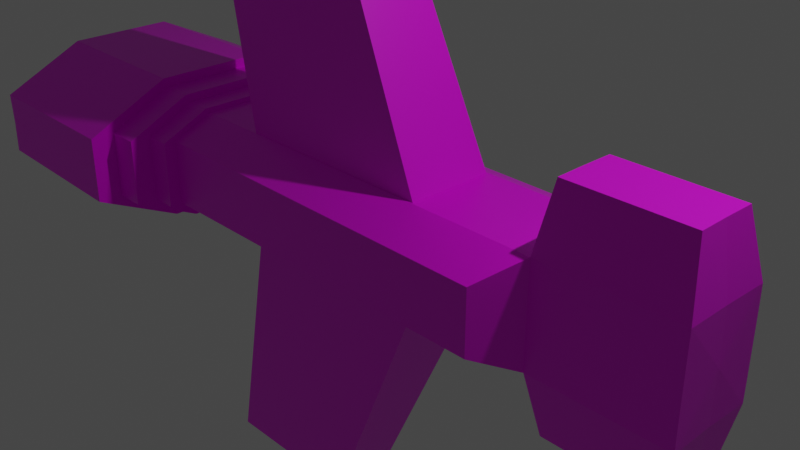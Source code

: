 # Source: milspec_oxana.blend  (saved by Blender 2.80.75; exported with 4.5.12 LTS)
import bpy
from mathutils import Matrix  # noqa: F401  (used for matrix-valued properties, if any)

bpy.ops.wm.read_factory_settings(use_empty=True)
scene = bpy.context.scene
scene.name = 'Scene'

# ---- collections
col_collection = bpy.data.collections.new('Collection'); scene.collection.children.link(col_collection)

# ---- images (referenced by path relative to the original .blend; pixels are not part of the script)
import os
ASSET_DIR = os.environ.get("B2B_ASSET_DIR", "")  # directory of the original .blend (textures are referenced by path, not embedded)
HERE = os.path.dirname(os.path.abspath(__file__))  # packed textures are extracted next to this script under _unpacked/

def load_image(name, relpath, width, height, colorspace="sRGB"):
    """Load a texture the original file referenced (path relative to the .blend, or extracted next to this script)."""
    p = next((c for c in (os.path.join(HERE, relpath), os.path.join(ASSET_DIR, relpath)) if relpath and os.path.exists(c)), "")
    if p:
        img = bpy.data.images.load(p, check_existing=True)
        img.name = name
    else:  # same state as the original file: an image datablock whose file is absent (Cycles renders it pink)
        img = bpy.data.images.new(name, width, height)
        img.source = "FILE"
        img.filepath = "//" + (relpath or name)
    img.colorspace_settings.name = colorspace
    return img
img_untitled_001 = load_image('Untitled.001', 'milspec_oxana_paint.png', 1024, 1024, 'sRGB')
img_untitled_002 = load_image('Untitled.002', 'milspec_oxana_lights.png', 1024, 1024, 'sRGB')
img_untitled = load_image('Untitled', 'milspec_oxana_base.png', 1024, 1024, 'sRGB')

# ---- materials (node trees are filled in below, after node groups)
mat_material = bpy.data.materials.new('Material')
mat_material.alpha_threshold = 0.0
mat_material.use_transparent_shadow = False
mat_material.line_color = (0.0, 0.0, 0.0, 1.0)

# ---- material node trees
mat_material.use_nodes = True; mat_material.node_tree.nodes.clear()
_N = mat_material.node_tree.nodes; _L = mat_material.node_tree.links
n0 = _N.new('ShaderNodeTexImage'); n0.name = 'Image Texture.001'; n0.location = (-362, 114)
n0.image = img_untitled_001
n1 = _N.new('ShaderNodeTexImage'); n1.name = 'Image Texture.002'; n1.location = (-353, -167)
n1.image = img_untitled_002
n2 = _N.new('ShaderNodeOutputMaterial'); n2.name = 'Material Output'; n2.location = (696, 108)
n3 = _N.new('ShaderNodeMixShader'); n3.name = 'Mix Shader'; n3.location = (375, 180)
n4 = _N.new('ShaderNodeTexImage'); n4.name = 'Image Texture'; n4.location = (-357, 393)
n4.image = img_untitled
n5 = _N.new('ShaderNodeBsdfPrincipled'); n5.name = 'Principled BSDF'; n5.location = (-41, 296)
n5.hide = True
n5.distribution = 'GGX'
n5.subsurface_method = 'BURLEY'
n5.inputs[2].default_value = 0.4
n5.inputs[3].default_value = 1.45
n5.inputs[27].default_value = (0.0, 0.0, 0.0, 1.0)
n5.inputs[28].default_value = 1.0
n6 = _N.new('ShaderNodeBsdfPrincipled'); n6.name = 'Principled BSDF.001'; n6.location = (-49, 49)
n6.hide = True
n6.distribution = 'GGX'
n6.subsurface_method = 'BURLEY'
n6.inputs[2].default_value = 0.4
n6.inputs[3].default_value = 1.45
n6.inputs[27].default_value = (0.0, 0.0, 0.0, 1.0)
n6.inputs[28].default_value = 1.0
n7 = _N.new('ShaderNodeBsdfPrincipled'); n7.name = 'Principled BSDF.002'; n7.location = (-51, -231)
n7.hide = True
n7.distribution = 'GGX'
n7.subsurface_method = 'BURLEY'
n7.inputs[2].default_value = 0.4
n7.inputs[3].default_value = 1.45
n7.inputs[27].default_value = (0.0, 0.0, 0.0, 1.0)
n7.inputs[28].default_value = 1.0
n8 = _N.new('ShaderNodeMixShader'); n8.name = 'Mix Shader.001'; n8.location = (372, -49)
_L.new(n4.outputs[0], n5.inputs[0])
_L.new(n5.outputs[0], n3.inputs[1])
_L.new(n0.outputs[0], n6.inputs[0])
_L.new(n6.outputs[0], n3.inputs[2])
_L.new(n0.outputs[1], n3.inputs[0])
_L.new(n3.outputs[0], n8.inputs[1])
_L.new(n1.outputs[0], n7.inputs[0])
_L.new(n7.outputs[0], n8.inputs[2])
_L.new(n1.outputs[1], n8.inputs[0])
_L.new(n8.outputs[0], n2.inputs[0])
n2.is_active_output = True

# ---- world
world_world = bpy.data.worlds.new('World'); scene.world = world_world
world_world.use_nodes = True; world_world.node_tree.nodes.clear()
_N = world_world.node_tree.nodes; _L = world_world.node_tree.links
n0 = _N.new('ShaderNodeOutputWorld'); n0.name = 'World Output'; n0.location = (300, 300)
n1 = _N.new('ShaderNodeBackground'); n1.name = 'Background'; n1.location = (10, 300)
n1.inputs[0].default_value = (0.05088, 0.05088, 0.05088, 1.0)
_L.new(n1.outputs[0], n0.inputs[0])
n0.is_active_output = True
world_world.color = (0.05088, 0.05088, 0.05088)
world_world.use_sun_shadow = False
world_world.sun_shadow_jitter_overblur = 0.0

# ---- cameras
cam_camera = bpy.data.cameras.new('Camera')
cam_camera.clip_end = 100.0
cam_camera.ortho_scale = 7.314

# ---- lights
light_light = bpy.data.lights.new('Light', 'POINT')
light_light.transmission_factor = 0.0
light_light.energy = 1000.0
light_light.shadow_soft_size = 0.1
light_light.shadow_maximum_resolution = 0.006
light_light.use_absolute_resolution = True

# ---- meshes
me_cube = bpy.data.meshes.new('Cube')
me_cube.from_pydata([(-4.77, 2.443, 0.5668), (-4.77, 2.443, 0.0), (-4.23, 2.028, 0.0), (-4.23, 2.028, 0.567), (-7.782, 2.403, 0.5442), (-7.77, 2.397, 0.0), (-7.452, 2.004, 0.0), (-4.77, 0.0, 1.274), (-7.782, 0.0, 1.251), (-4.77, 0.9838, 1.274), (-7.782, 0.9432, 1.251), (-4.77, 2.028, 0.567), (-4.77, 2.028, 0.0), (-4.23, 1.676, 0.5534), (-4.23, 1.676, 0.0), (-4.77, 0.9202, 1.104), (-4.77, 0.0, 1.104), (-3.787, 1.671, 0.5699), (-3.787, 1.671, 0.0), (-4.23, 0.9202, 1.104), (-4.23, 0.0, 1.104), (-4.23, 0.8359, 0.9604), (-4.23, 0.0, 0.9604), (2.799, 1.469, 0.5376), (2.799, 1.469, 0.0), (-3.783, 0.8359, 0.9604), (-3.783, 0.0, 0.9604), (-7.771, 2.2, 0.0), (-6.661, 2.004, 0.0), (-6.661, 0.0, 0.0), (-7.781, 2.204, 0.5454), (-7.781, 0.0, 1.147), (-7.781, 0.9066, 1.147), (-7.458, 2.007, 0.5372), (-7.458, 0.0, 1.055), (-7.458, 0.8015, 1.055), (-6.668, 0.0, 0.5408), (-6.668, 2.007, 0.5408), (-6.668, 0.0, 1.059), (-6.668, 0.8015, 1.059), (-3.787, 1.465, 0.554), (-3.787, 1.465, 0.0), (-3.783, 0.7696, 0.8765), (-3.783, 0.0, 0.8765), (2.799, 0.7696, 0.8765), (2.776, 0.0, 0.8672), (3.216, 0.7727, 0.0), (3.216, 0.7727, 0.5116), (1.876, 0.7696, 0.8765), (1.854, 0.0, 0.8672), (1.876, 0.7696, 0.8765), (1.876, 0.0, 0.8765), (5.399, 0.5073, 1.952), (-8.117, 1.857, 0.3449), (-6.625, 1.857, 0.3449), (-8.117, 1.77, 0.1349), (-6.625, 1.77, 0.1349), (-8.117, 1.56, 0.04785), (-6.625, 1.56, 0.04785), (-8.117, 1.35, 0.1349), (-6.625, 1.35, 0.1349), (-8.117, 1.263, 0.3449), (-6.625, 1.263, 0.3449), (-8.117, 1.35, 0.5549), (-6.625, 1.35, 0.5549), (-8.117, 1.56, 0.6419), (-6.625, 1.56, 0.6419), (-8.117, 1.77, 0.5549), (-6.625, 1.77, 0.5549), (-8.117, 1.791, 0.3449), (-8.117, 1.723, 0.1813), (-8.117, 1.56, 0.1136), (-8.117, 1.396, 0.1813), (-8.117, 1.329, 0.3449), (-8.117, 1.396, 0.5085), (-8.117, 1.56, 0.5762), (-8.117, 1.723, 0.5085), (-8.058, 1.746, 0.3449), (-8.058, 1.691, 0.2136), (-8.058, 1.56, 0.1592), (-8.058, 1.429, 0.2136), (-8.058, 1.374, 0.3449), (-8.058, 1.429, 0.4762), (-8.058, 1.56, 0.5306), (-8.058, 1.691, 0.4762), (-7.955, 1.685, 0.3449), (-7.955, 1.649, 0.2563), (-7.955, 1.56, 0.2196), (-7.955, 1.471, 0.2563), (-7.955, 1.435, 0.3449), (-7.955, 1.471, 0.4335), (-7.955, 1.56, 0.4702), (-7.955, 1.649, 0.4335), (-8.099, 1.239, 0.3255), (-6.607, 1.239, 0.3255), (-8.099, 1.152, 0.1155), (-6.607, 1.152, 0.1155), (-8.099, 0.942, 0.02845), (-6.607, 0.942, 0.02845), (-8.099, 0.732, 0.1155), (-6.607, 0.732, 0.1155), (-8.099, 0.645, 0.3255), (-6.607, 0.645, 0.3255), (-8.099, 0.732, 0.5355), (-6.607, 0.732, 0.5355), (-8.099, 0.942, 0.6225), (-6.607, 0.942, 0.6225), (-8.099, 1.152, 0.5355), (-6.607, 1.152, 0.5355), (-8.099, 1.173, 0.3255), (-8.099, 1.106, 0.1619), (-8.099, 0.942, 0.09419), (-8.099, 0.7785, 0.1619), (-8.099, 0.7107, 0.3255), (-8.099, 0.7785, 0.4891), (-8.099, 0.942, 0.5568), (-8.099, 1.106, 0.4891), (-8.04, 1.128, 0.3255), (-8.04, 1.073, 0.1942), (-8.04, 0.942, 0.1398), (-8.04, 0.8107, 0.1942), (-8.04, 0.7563, 0.3255), (-8.04, 0.8107, 0.4568), (-8.04, 0.942, 0.5112), (-8.04, 1.073, 0.4568), (-7.938, 1.067, 0.3255), (-7.938, 1.031, 0.2369), (-7.938, 0.942, 0.2002), (-7.938, 0.8534, 0.2369), (-7.938, 0.8167, 0.3255), (-7.938, 0.8534, 0.4141), (-7.938, 0.942, 0.4508), (-7.938, 1.031, 0.4141), (-8.097, 0.6184, 0.3291), (-6.605, 0.6184, 0.3291), (-8.097, 0.5314, 0.1191), (-6.605, 0.5314, 0.1191), (-8.097, 0.3214, 0.03207), (-6.605, 0.3214, 0.03207), (-8.097, 0.1114, 0.1191), (-6.605, 0.1114, 0.1191), (-8.097, 0.02435, 0.3291), (-6.605, 0.02435, 0.3291), (-8.097, 0.1114, 0.5392), (-6.605, 0.1114, 0.5392), (-8.097, 0.3214, 0.6262), (-6.605, 0.3214, 0.6262), (-8.097, 0.5314, 0.5392), (-6.605, 0.5314, 0.5392), (-8.097, 0.5527, 0.3291), (-8.097, 0.485, 0.1656), (-8.097, 0.3214, 0.09781), (-8.097, 0.1578, 0.1656), (-8.097, 0.09009, 0.3291), (-8.097, 0.1578, 0.4927), (-8.097, 0.3214, 0.5604), (-8.097, 0.485, 0.4927), (-8.038, 0.5071, 0.3291), (-8.038, 0.4527, 0.1978), (-8.038, 0.3214, 0.1434), (-8.038, 0.1901, 0.1978), (-8.038, 0.1357, 0.3291), (-8.038, 0.1901, 0.4604), (-8.038, 0.3214, 0.5148), (-8.038, 0.4527, 0.4604), (-7.935, 0.4467, 0.3291), (-7.935, 0.41, 0.2405), (-7.935, 0.3214, 0.2038), (-7.935, 0.2328, 0.2405), (-7.935, 0.1961, 0.3291), (-7.935, 0.2328, 0.4177), (-7.935, 0.3214, 0.4544), (-7.935, 0.41, 0.4177), (-8.102, 0.9506, 0.8131), (-6.61, 0.9506, 0.8131), (-8.102, 0.8636, 0.6031), (-6.61, 0.8636, 0.6031), (-8.102, 0.6536, 0.5161), (-6.61, 0.6536, 0.5161), (-8.102, 0.4435, 0.6031), (-6.61, 0.4435, 0.6031), (-8.102, 0.3565, 0.8131), (-6.61, 0.3565, 0.8131), (-8.102, 0.4435, 1.023), (-6.61, 0.4435, 1.023), (-8.102, 0.6536, 1.11), (-6.61, 0.6536, 1.11), (-8.102, 0.8636, 1.023), (-6.61, 0.8636, 1.023), (-8.102, 0.8849, 0.8131), (-8.102, 0.8171, 0.6496), (-8.102, 0.6536, 0.5818), (-8.102, 0.49, 0.6496), (-8.102, 0.4223, 0.8131), (-8.102, 0.49, 0.9767), (-8.102, 0.6536, 1.044), (-8.102, 0.8171, 0.9767), (-8.043, 0.8393, 0.8131), (-8.043, 0.7849, 0.6818), (-8.043, 0.6536, 0.6274), (-8.043, 0.5223, 0.6818), (-8.043, 0.4679, 0.8131), (-8.043, 0.5223, 0.9444), (-8.043, 0.6536, 0.9988), (-8.043, 0.7849, 0.9444), (-7.94, 0.7789, 0.8131), (-7.94, 0.7422, 0.7245), (-7.94, 0.6536, 0.6878), (-7.94, 0.565, 0.7245), (-7.94, 0.5283, 0.8131), (-7.94, 0.565, 0.9017), (-7.94, 0.6536, 0.9384), (-7.94, 0.7422, 0.9017), (-8.084, 0.2919, 0.8298), (-6.592, 0.2919, 0.8298), (-8.084, 0.2048, 0.6198), (-6.592, 0.2048, 0.6198), (-8.084, 0.0, 0.5328), (-6.592, 0.0, 0.5328), (-8.084, 0.0, 0.8298), (-8.084, 0.0, 1.127), (-6.592, 0.0, 1.127), (-8.084, 0.2048, 1.04), (-6.592, 0.2048, 1.04), (-8.084, 0.2261, 0.8298), (-8.084, 0.1584, 0.6663), (-8.084, 0.0, 0.5985), (-8.084, 0.0, 0.8298), (-8.084, 0.0, 1.061), (-8.084, 0.1584, 0.9934), (-8.025, 0.1805, 0.8298), (-8.025, 0.1261, 0.6985), (-8.025, 0.0, 0.6442), (-8.025, 0.0, 1.016), (-8.025, 0.1261, 0.9612), (-7.922, 0.1201, 0.8298), (-7.922, 0.08342, 0.7412), (-7.922, 0.0, 0.7045), (-7.922, 0.0, 0.7412), (-7.922, 0.0, 0.8298), (-7.922, 0.0, 0.9185), (-7.922, 0.0, 0.9552), (-7.922, 0.08342, 0.9185), (3.216, 0.7676, 0.8656), (3.201, 0.0, 0.8598), (3.366, 0.5163, 1.944), (3.355, 0.0, 1.94), (5.57, 0.7607, 0.5221), (5.57, 0.7556, 0.876), (5.556, 0.0, 0.8703), (5.57, 0.7607, 0.0), (5.57, 0.4487, 0.5236), (5.57, 0.0, 0.0), (5.562, 0.0, 0.525), (5.388, 0.0, 1.947), (-0.9731, 0.5424, 5.474), (1.113, 0.7511, 0.787), (-0.9731, 0.0, 5.474), (1.113, 0.0, 0.787), (-3.672, 0.5424, 5.474), (-2.501, 0.7511, 0.787), (-3.672, 0.0, 5.474), (-2.501, 0.0, 0.787), (-3.224, 0.6221, 3.683), (-3.235, 0.0, 3.672), (-3.393, 0.0, 4.358), (-3.395, 0.5917, 4.366), (-3.044, 0.6543, 2.961), (-3.053, 0.0, 2.937), (-2.853, 0.6883, 2.197), (-2.868, 0.0, 2.193), (-3.377, 0.5261, 4.302), (-3.24, 0.5506, 3.752), (-3.25, 0.0, 3.732), (-3.376, 0.0, 4.295), (-2.882, 0.0, 2.25), (-3.037, 0.0, 2.899), (-3.029, 0.6018, 2.902), (-2.87, 0.6302, 2.264), (-0.96, 0.0, 2.251), (-1.115, 0.0, 2.9), (-1.457, 0.5227, 4.303), (-1.32, 0.5472, 3.753), (-1.329, 0.0, 3.733), (-1.455, 0.0, 4.296), (-1.107, 0.5889, 2.903), (-0.9481, 0.6173, 2.265)], [(45, 49), (49, 51), (50, 48), (219, 227)], [(8, 10, 32, 31), (9, 7, 16, 15), (4, 5, 27, 30), (9, 10, 8, 7), (1, 0, 11, 12), (5, 4, 0, 1), (0, 4, 10, 9), (15, 16, 20, 19), (11, 15, 19, 3), (0, 9, 15, 11), (19, 20, 22, 21), (3, 19, 21, 13), (12, 11, 3, 2), (13, 21, 25, 17), (14, 13, 17, 18), (2, 3, 13, 14), (17, 25, 42, 40), (18, 17, 40, 41), (21, 22, 26, 25), (31, 32, 35, 34), (32, 30, 33, 35), (10, 4, 30, 32), (35, 33, 37, 39), (33, 6, 28, 37), (30, 27, 6, 33), (37, 36, 38, 39), (29, 36, 37, 28), (34, 35, 39, 38), (42, 43, 45, 44), (40, 42, 44, 23), (25, 26, 43, 42), (41, 40, 23, 24), (24, 23, 47, 46), (23, 44, 243, 47), (53, 54, 56, 55), (55, 56, 58, 57), (57, 58, 60, 59), (59, 60, 62, 61), (61, 62, 64, 63), (63, 64, 66, 65), (65, 66, 68, 67), (67, 68, 54, 53), (63, 65, 75, 74), (72, 73, 81, 80), (59, 61, 73, 72), (65, 67, 76, 75), (55, 57, 71, 70), (61, 63, 74, 73), (67, 53, 69, 76), (53, 55, 70, 69), (57, 59, 72, 71), (81, 82, 90, 89), (70, 71, 79, 78), (75, 76, 84, 83), (73, 74, 82, 81), (71, 72, 80, 79), (69, 70, 78, 77), (76, 69, 77, 84), (74, 75, 83, 82), (85, 86, 87, 88, 89, 90, 91, 92), (79, 80, 88, 87), (77, 78, 86, 85), (84, 77, 85, 92), (82, 83, 91, 90), (80, 81, 89, 88), (78, 79, 87, 86), (83, 84, 92, 91), (93, 94, 96, 95), (95, 96, 98, 97), (97, 98, 100, 99), (99, 100, 102, 101), (101, 102, 104, 103), (103, 104, 106, 105), (105, 106, 108, 107), (107, 108, 94, 93), (103, 105, 115, 114), (112, 113, 121, 120), (99, 101, 113, 112), (105, 107, 116, 115), (95, 97, 111, 110), (101, 103, 114, 113), (107, 93, 109, 116), (93, 95, 110, 109), (97, 99, 112, 111), (121, 122, 130, 129), (110, 111, 119, 118), (115, 116, 124, 123), (113, 114, 122, 121), (111, 112, 120, 119), (109, 110, 118, 117), (116, 109, 117, 124), (114, 115, 123, 122), (125, 126, 127, 128, 129, 130, 131, 132), (119, 120, 128, 127), (117, 118, 126, 125), (124, 117, 125, 132), (122, 123, 131, 130), (120, 121, 129, 128), (118, 119, 127, 126), (123, 124, 132, 131), (133, 134, 136, 135), (135, 136, 138, 137), (137, 138, 140, 139), (139, 140, 142, 141), (141, 142, 144, 143), (143, 144, 146, 145), (145, 146, 148, 147), (147, 148, 134, 133), (143, 145, 155, 154), (152, 153, 161, 160), (139, 141, 153, 152), (145, 147, 156, 155), (135, 137, 151, 150), (141, 143, 154, 153), (147, 133, 149, 156), (133, 135, 150, 149), (137, 139, 152, 151), (161, 162, 170, 169), (150, 151, 159, 158), (155, 156, 164, 163), (153, 154, 162, 161), (151, 152, 160, 159), (149, 150, 158, 157), (156, 149, 157, 164), (154, 155, 163, 162), (165, 166, 167, 168, 169, 170, 171, 172), (159, 160, 168, 167), (157, 158, 166, 165), (164, 157, 165, 172), (162, 163, 171, 170), (160, 161, 169, 168), (158, 159, 167, 166), (163, 164, 172, 171), (173, 174, 176, 175), (175, 176, 178, 177), (177, 178, 180, 179), (179, 180, 182, 181), (181, 182, 184, 183), (183, 184, 186, 185), (185, 186, 188, 187), (187, 188, 174, 173), (183, 185, 195, 194), (192, 193, 201, 200), (179, 181, 193, 192), (185, 187, 196, 195), (175, 177, 191, 190), (181, 183, 194, 193), (187, 173, 189, 196), (173, 175, 190, 189), (177, 179, 192, 191), (201, 202, 210, 209), (190, 191, 199, 198), (195, 196, 204, 203), (193, 194, 202, 201), (191, 192, 200, 199), (189, 190, 198, 197), (196, 189, 197, 204), (194, 195, 203, 202), (205, 206, 207, 208, 209, 210, 211, 212), (199, 200, 208, 207), (197, 198, 206, 205), (204, 197, 205, 212), (202, 203, 211, 210), (200, 201, 209, 208), (198, 199, 207, 206), (203, 204, 212, 211), (213, 214, 216, 215), (215, 216, 218, 217), (220, 221, 223, 222), (222, 223, 214, 213), (220, 222, 229, 228), (215, 217, 226, 225), (222, 213, 224, 229), (213, 215, 225, 224), (225, 226, 232, 231), (228, 229, 234, 233), (224, 225, 231, 230), (229, 224, 230, 234), (235, 236, 237, 238, 239, 240, 241, 242), (230, 231, 236, 235), (234, 230, 235, 242), (231, 232, 237, 236), (233, 234, 242, 241), (245, 246, 254, 52), (46, 47, 247, 250), (44, 45, 244, 243), (47, 243, 248, 247), (243, 244, 246, 245), (252, 251, 253), (250, 247, 251, 252), (253, 251, 248, 249), (251, 247, 248), (248, 243, 245, 52), (249, 248, 52, 254), (255, 259, 261, 257), (256, 255, 257, 258), (260, 269, 267, 263, 266, 259, 255, 256), (262, 270, 269, 260), (263, 264, 273, 272), (266, 265, 261, 259), (267, 268, 264, 263), (269, 270, 275, 278), (277, 278, 286, 285), (266, 263, 272, 271), (265, 266, 271, 274), (271, 272, 282, 281), (267, 269, 278, 277), (268, 267, 277, 276), (282, 283, 284, 281), (286, 279, 280, 285), (274, 271, 281, 284), (272, 273, 283, 282), (278, 275, 279, 286), (276, 277, 285, 280)])
_uv = me_cube.uv_layers.new(name='UVMap')
_uv.uv.foreach_set('vector', [0.1991, 0.008125, 0.1943, 0.09212, 0.185, 0.08898, 0.1901, 0.007585, 0.5297, 0.8383, 0.4915, 0.9171, 0.4779, 0.9105, 0.5136, 0.8368, 0.1375, 0.2396, 0.095, 0.256, 0.08882, 0.2419, 0.1354, 0.2207, 0.4623, 0.1111, 0.1943, 0.09212, 0.1991, 0.008125, 0.4673, 0.02348, 0.4843, 0.672, 0.5297, 0.694, 0.5136, 0.7273, 0.4682, 0.7053, 0.095, 0.256, 0.1375, 0.2396, 0.225, 0.4759, 0.1804, 0.4921, 0.4105, 0.3475, 0.1375, 0.2396, 0.1943, 0.09212, 0.4673, 0.2, 0.9308, 0.4368, 0.9308, 0.3549, 0.9788, 0.3549, 0.9788, 0.4368, 0.2149, 0.8676, 0.3244, 0.8676, 0.3244, 0.9156, 0.2149, 0.9156, 0.5297, 0.694, 0.5297, 0.8383, 0.5136, 0.8368, 0.5136, 0.7273, 0.7471, 0.8035, 0.7114, 0.8772, 0.6999, 0.8716, 0.7324, 0.8047, 0.7471, 0.694, 0.7471, 0.8035, 0.7324, 0.8047, 0.7324, 0.7217, 0.9308, 0.5378, 0.9308, 0.4873, 0.9788, 0.4873, 0.9788, 0.5378, 0.7752, 0.5093, 0.7752, 0.5924, 0.7355, 0.5924, 0.7357, 0.5103, 0.7749, 0.5933, 0.7749, 0.6425, 0.7355, 0.644, 0.7355, 0.5933, 0.7017, 0.672, 0.7471, 0.694, 0.7324, 0.7217, 0.6881, 0.7002, 0.7811, 0.07481, 0.8555, 0.04016, 0.8614, 0.04764, 0.7995, 0.07624, 0.7811, 0.1255, 0.7811, 0.07481, 0.7995, 0.07624, 0.7994, 0.1255, 0.8555, 0.0004579, 0.9299, 0.00055, 0.9298, 0.04026, 0.8555, 0.04016, 0.1901, 0.007585, 0.185, 0.08898, 0.1571, 0.07621, 0.1611, 0.005598, 0.185, 0.08898, 0.1354, 0.2207, 0.1141, 0.188, 0.1571, 0.07621, 0.1943, 0.09212, 0.1375, 0.2396, 0.1354, 0.2207, 0.185, 0.08898, 0.1571, 0.07621, 0.1141, 0.188, 0.06794, 0.1462, 0.09131, 0.06566, 0.1141, 0.188, 0.07246, 0.2164, 0.03166, 0.1626, 0.06794, 0.1462, 0.1354, 0.2207, 0.08882, 0.2419, 0.07246, 0.2164, 0.1141, 0.188, 0.06794, 0.1462, 0.04068, 0.005147, 0.08957, 0.0004579, 0.09131, 0.06566, 0.0004579, 0.01357, 0.04068, 0.005147, 0.06794, 0.1462, 0.03166, 0.1626, 0.1611, 0.005598, 0.1571, 0.07621, 0.09131, 0.06566, 0.08957, 0.0004579, 0.8614, 0.04764, 0.9298, 0.04772, 0.9291, 0.6312, 0.8606, 0.6332, 0.7932, 0.04725, 0.8614, 0.04764, 0.8606, 0.6332, 0.7915, 0.6331, 0.8555, 0.04016, 0.9298, 0.04026, 0.9298, 0.04772, 0.8614, 0.04764, 0.5863, 0.9503, 0.5863, 0.9995, 0.0004579, 0.9981, 0.0004579, 0.9503, 0.214, 0.8424, 0.1661, 0.8424, 0.1684, 0.7701, 0.214, 0.7701, 0.1634, 0.8171, 0.1359, 0.8073, 0.1369, 0.7701, 0.1684, 0.7701, 0.2366, 0.3771, 0.3693, 0.3771, 0.3693, 0.3973, 0.2366, 0.3973, 0.2366, 0.3973, 0.3693, 0.3973, 0.3693, 0.4176, 0.2366, 0.4176, 0.2366, 0.4176, 0.3693, 0.4176, 0.3693, 0.4378, 0.2366, 0.4378, 0.2366, 0.4378, 0.3693, 0.4378, 0.3693, 0.458, 0.2366, 0.458, 0.2366, 0.458, 0.3693, 0.458, 0.3693, 0.4782, 0.2366, 0.4782, 0.2366, 0.4782, 0.3693, 0.4782, 0.3693, 0.4985, 0.2366, 0.4985, 0.2366, 0.3367, 0.3693, 0.3367, 0.3693, 0.3569, 0.2366, 0.3569, 0.2366, 0.3569, 0.3693, 0.3569, 0.3693, 0.3771, 0.2366, 0.3771, 0.2915, 0.7101, 0.3097, 0.7163, 0.3062, 0.7204, 0.2912, 0.7157, 0.2627, 0.732, 0.2748, 0.7199, 0.2782, 0.726, 0.2687, 0.7355, 0.2578, 0.7289, 0.2721, 0.7148, 0.2748, 0.7199, 0.2627, 0.732, 0.3097, 0.7779, 0.292, 0.7851, 0.2916, 0.7795, 0.3058, 0.7739, 0.2582, 0.7675, 0.2527, 0.7484, 0.2584, 0.7485, 0.2632, 0.7647, 0.2721, 0.7148, 0.2915, 0.7101, 0.2912, 0.7157, 0.2748, 0.7199, 0.292, 0.7851, 0.2727, 0.7811, 0.2755, 0.7761, 0.2916, 0.7795, 0.2727, 0.7811, 0.2582, 0.7675, 0.2632, 0.7647, 0.2755, 0.7761, 0.2527, 0.7484, 0.2578, 0.7289, 0.2627, 0.732, 0.2584, 0.7485, 0.2782, 0.726, 0.291, 0.7226, 0.2912, 0.7331, 0.2835, 0.7351, 0.2632, 0.7647, 0.2584, 0.7485, 0.2654, 0.7484, 0.2691, 0.7611, 0.3058, 0.7739, 0.2916, 0.7795, 0.2912, 0.7728, 0.3025, 0.7691, 0.2748, 0.7199, 0.2912, 0.7157, 0.291, 0.7226, 0.2782, 0.726, 0.2584, 0.7485, 0.2627, 0.732, 0.2687, 0.7355, 0.2654, 0.7484, 0.2755, 0.7761, 0.2632, 0.7647, 0.2691, 0.7611, 0.2787, 0.7701, 0.2916, 0.7795, 0.2755, 0.7761, 0.2787, 0.7701, 0.2912, 0.7728, 0.2912, 0.7157, 0.3062, 0.7204, 0.3031, 0.7259, 0.291, 0.7226, 0.2862, 0.7372, 0.2948, 0.7372, 0.3008, 0.7432, 0.3008, 0.7517, 0.2948, 0.7578, 0.2862, 0.7578, 0.2802, 0.7517, 0.2802, 0.7432, 0.2654, 0.7484, 0.2687, 0.7355, 0.2779, 0.7406, 0.2758, 0.7481, 0.2787, 0.7701, 0.2691, 0.7611, 0.2778, 0.7557, 0.2834, 0.761, 0.2912, 0.7728, 0.2787, 0.7701, 0.2834, 0.761, 0.2909, 0.7629, 0.291, 0.7226, 0.3031, 0.7259, 0.2991, 0.7349, 0.2912, 0.7331, 0.2687, 0.7355, 0.2782, 0.726, 0.2835, 0.7351, 0.2779, 0.7406, 0.2691, 0.7611, 0.2654, 0.7484, 0.2758, 0.7481, 0.2778, 0.7557, 0.3025, 0.7691, 0.2912, 0.7728, 0.2909, 0.7629, 0.2982, 0.7609, 0.2372, 0.3573, 0.3699, 0.3573, 0.3699, 0.3775, 0.2372, 0.3775, 0.2372, 0.3775, 0.3699, 0.3775, 0.3699, 0.3977, 0.2372, 0.3977, 0.2372, 0.3977, 0.3699, 0.3977, 0.3699, 0.4179, 0.2372, 0.4179, 0.2372, 0.4179, 0.3699, 0.4179, 0.3699, 0.4382, 0.2372, 0.4382, 0.2372, 0.4382, 0.3699, 0.4382, 0.3699, 0.4584, 0.2372, 0.4584, 0.2372, 0.4584, 0.3699, 0.4584, 0.3699, 0.4786, 0.2372, 0.4786, 0.2372, 0.4786, 0.3699, 0.4786, 0.3699, 0.4988, 0.2372, 0.4988, 0.2372, 0.337, 0.3699, 0.337, 0.3699, 0.3573, 0.2372, 0.3573, 0.2719, 0.7155, 0.2913, 0.7108, 0.291, 0.7164, 0.2746, 0.7206, 0.2583, 0.7492, 0.2625, 0.7327, 0.2686, 0.7362, 0.2652, 0.7491, 0.2525, 0.7491, 0.2576, 0.7297, 0.2625, 0.7327, 0.2583, 0.7492, 0.2913, 0.7108, 0.3095, 0.7171, 0.306, 0.7211, 0.291, 0.7164, 0.2725, 0.7818, 0.258, 0.7683, 0.263, 0.7654, 0.2753, 0.7769, 0.2576, 0.7297, 0.2719, 0.7155, 0.2746, 0.7206, 0.2625, 0.7327, 0.3095, 0.7786, 0.2918, 0.7858, 0.2914, 0.7802, 0.3056, 0.7746, 0.2918, 0.7858, 0.2725, 0.7818, 0.2753, 0.7769, 0.2914, 0.7802, 0.258, 0.7683, 0.2525, 0.7491, 0.2583, 0.7492, 0.263, 0.7654, 0.2686, 0.7362, 0.278, 0.7267, 0.2834, 0.7358, 0.2777, 0.7413, 0.2753, 0.7769, 0.263, 0.7654, 0.2689, 0.7618, 0.2785, 0.7708, 0.291, 0.7164, 0.306, 0.7211, 0.303, 0.7266, 0.2908, 0.7234, 0.2625, 0.7327, 0.2746, 0.7206, 0.278, 0.7267, 0.2686, 0.7362, 0.263, 0.7654, 0.2583, 0.7492, 0.2652, 0.7491, 0.2689, 0.7618, 0.2914, 0.7802, 0.2753, 0.7769, 0.2785, 0.7708, 0.291, 0.7735, 0.3056, 0.7746, 0.2914, 0.7802, 0.291, 0.7735, 0.3023, 0.7698, 0.2746, 0.7206, 0.291, 0.7164, 0.2908, 0.7234, 0.278, 0.7267, 0.2803, 0.7511, 0.2803, 0.7425, 0.2863, 0.7365, 0.2949, 0.7365, 0.3009, 0.7425, 0.3009, 0.7511, 0.2949, 0.7571, 0.2863, 0.7571, 0.2689, 0.7618, 0.2652, 0.7491, 0.2756, 0.7489, 0.2777, 0.7564, 0.291, 0.7735, 0.2785, 0.7708, 0.2832, 0.7618, 0.2907, 0.7636, 0.3023, 0.7698, 0.291, 0.7735, 0.2907, 0.7636, 0.298, 0.7616, 0.278, 0.7267, 0.2908, 0.7234, 0.2911, 0.7339, 0.2834, 0.7358, 0.2652, 0.7491, 0.2686, 0.7362, 0.2777, 0.7413, 0.2756, 0.7489, 0.2785, 0.7708, 0.2689, 0.7618, 0.2777, 0.7564, 0.2832, 0.7618, 0.2908, 0.7234, 0.303, 0.7266, 0.2989, 0.7357, 0.2911, 0.7339, 0.3693, 0.4988, 0.2366, 0.4988, 0.2366, 0.4785, 0.3693, 0.4785, 0.3693, 0.4785, 0.2366, 0.4785, 0.2366, 0.4583, 0.3693, 0.4583, 0.3693, 0.4583, 0.2366, 0.4583, 0.2366, 0.4381, 0.3693, 0.4381, 0.3693, 0.4381, 0.2366, 0.4381, 0.2366, 0.4179, 0.3693, 0.4179, 0.3693, 0.4179, 0.2366, 0.4179, 0.2366, 0.3976, 0.3693, 0.3976, 0.3693, 0.3976, 0.2366, 0.3976, 0.2366, 0.3774, 0.3693, 0.3774, 0.3693, 0.3774, 0.2366, 0.3774, 0.2366, 0.3572, 0.3693, 0.3572, 0.3693, 0.3572, 0.2366, 0.3572, 0.2366, 0.337, 0.3693, 0.337, 0.2591, 0.7289, 0.2734, 0.7148, 0.2761, 0.7199, 0.264, 0.732, 0.2645, 0.7647, 0.2598, 0.7485, 0.2668, 0.7484, 0.2704, 0.7611, 0.2596, 0.7675, 0.254, 0.7484, 0.2598, 0.7485, 0.2645, 0.7647, 0.2734, 0.7148, 0.2929, 0.7101, 0.2925, 0.7157, 0.2761, 0.7199, 0.2933, 0.7851, 0.274, 0.7811, 0.2768, 0.7761, 0.2929, 0.7795, 0.254, 0.7484, 0.2591, 0.7289, 0.264, 0.732, 0.2598, 0.7485, 0.2929, 0.7101, 0.3111, 0.7163, 0.3075, 0.7204, 0.2925, 0.7157, 0.3111, 0.7779, 0.2933, 0.7851, 0.2929, 0.7795, 0.3072, 0.7739, 0.274, 0.7811, 0.2596, 0.7675, 0.2645, 0.7647, 0.2768, 0.7761, 0.2668, 0.7484, 0.2701, 0.7355, 0.2792, 0.7406, 0.2771, 0.7481, 0.2929, 0.7795, 0.2768, 0.7761, 0.28, 0.7701, 0.2925, 0.7728, 0.2761, 0.7199, 0.2925, 0.7157, 0.2924, 0.7226, 0.2795, 0.726, 0.2598, 0.7485, 0.264, 0.732, 0.2701, 0.7355, 0.2668, 0.7484, 0.2768, 0.7761, 0.2645, 0.7647, 0.2704, 0.7611, 0.28, 0.7701, 0.3072, 0.7739, 0.2929, 0.7795, 0.2925, 0.7728, 0.3038, 0.7691, 0.2925, 0.7157, 0.3075, 0.7204, 0.3045, 0.7259, 0.2924, 0.7226, 0.264, 0.732, 0.2761, 0.7199, 0.2795, 0.726, 0.2701, 0.7355, 0.2949, 0.7573, 0.2863, 0.7573, 0.2803, 0.7513, 0.2803, 0.7427, 0.2863, 0.7367, 0.2949, 0.7367, 0.3009, 0.7427, 0.3009, 0.7513, 0.28, 0.7701, 0.2704, 0.7611, 0.2792, 0.7557, 0.2847, 0.761, 0.3038, 0.7691, 0.2925, 0.7728, 0.2922, 0.7629, 0.2995, 0.7609, 0.2924, 0.7226, 0.3045, 0.7259, 0.3004, 0.7349, 0.2926, 0.7331, 0.2701, 0.7355, 0.2795, 0.726, 0.2849, 0.7351, 0.2792, 0.7406, 0.2704, 0.7611, 0.2668, 0.7484, 0.2771, 0.7481, 0.2792, 0.7557, 0.2925, 0.7728, 0.28, 0.7701, 0.2847, 0.761, 0.2922, 0.7629, 0.2795, 0.726, 0.2924, 0.7226, 0.2926, 0.7331, 0.2849, 0.7351, 0.2365, 0.4382, 0.3692, 0.4382, 0.3692, 0.4584, 0.2365, 0.4584, 0.2365, 0.4584, 0.3692, 0.4584, 0.3692, 0.4786, 0.2365, 0.4786, 0.2365, 0.4786, 0.3692, 0.4786, 0.3692, 0.4988, 0.2365, 0.4988, 0.2365, 0.337, 0.3692, 0.337, 0.3692, 0.3573, 0.2365, 0.3573, 0.2365, 0.3573, 0.3692, 0.3573, 0.3692, 0.3775, 0.2365, 0.3775, 0.2365, 0.3775, 0.3692, 0.3775, 0.3692, 0.3977, 0.2365, 0.3977, 0.2365, 0.3977, 0.3692, 0.3977, 0.3692, 0.4179, 0.2365, 0.4179, 0.2365, 0.4179, 0.3692, 0.4179, 0.3692, 0.4382, 0.2365, 0.4382, 0.292, 0.7092, 0.3098, 0.7157, 0.3063, 0.7197, 0.2915, 0.7147, 0.2631, 0.7302, 0.2753, 0.7185, 0.2785, 0.7246, 0.2691, 0.7338, 0.2583, 0.7271, 0.2727, 0.7134, 0.2753, 0.7185, 0.2631, 0.7302, 0.3098, 0.7773, 0.2917, 0.7843, 0.2915, 0.7786, 0.3059, 0.7733, 0.258, 0.7658, 0.2528, 0.7464, 0.2586, 0.7466, 0.263, 0.763, 0.2727, 0.7134, 0.292, 0.7092, 0.2915, 0.7147, 0.2753, 0.7185, 0.2917, 0.7843, 0.2723, 0.7798, 0.2752, 0.7749, 0.2915, 0.7786, 0.2723, 0.7798, 0.258, 0.7658, 0.263, 0.763, 0.2752, 0.7749, 0.2528, 0.7464, 0.2583, 0.7271, 0.2631, 0.7302, 0.2586, 0.7466, 0.2785, 0.7246, 0.2912, 0.7215, 0.2912, 0.7319, 0.2836, 0.7337, 0.263, 0.763, 0.2586, 0.7466, 0.2656, 0.7466, 0.2691, 0.7595, 0.3059, 0.7733, 0.2915, 0.7786, 0.2912, 0.7718, 0.3027, 0.7683, 0.2753, 0.7185, 0.2915, 0.7147, 0.2912, 0.7215, 0.2785, 0.7246, 0.2586, 0.7466, 0.2631, 0.7302, 0.2691, 0.7338, 0.2656, 0.7466, 0.2752, 0.7749, 0.263, 0.763, 0.2691, 0.7595, 0.2786, 0.7688, 0.2915, 0.7786, 0.2752, 0.7749, 0.2786, 0.7688, 0.2912, 0.7718, 0.2915, 0.7147, 0.3063, 0.7197, 0.3031, 0.725, 0.2912, 0.7215, 0.2803, 0.7427, 0.2863, 0.7367, 0.2949, 0.7367, 0.3009, 0.7427, 0.3009, 0.7512, 0.2949, 0.7573, 0.2863, 0.7573, 0.2803, 0.7512, 0.2656, 0.7466, 0.2691, 0.7338, 0.2779, 0.7389, 0.2761, 0.7465, 0.2786, 0.7688, 0.2691, 0.7595, 0.2781, 0.7542, 0.2836, 0.7598, 0.2912, 0.7718, 0.2786, 0.7688, 0.2836, 0.7598, 0.2911, 0.7618, 0.2912, 0.7215, 0.3031, 0.725, 0.2989, 0.7338, 0.2912, 0.7319, 0.2691, 0.7338, 0.2785, 0.7246, 0.2836, 0.7337, 0.2779, 0.7389, 0.2691, 0.7595, 0.2656, 0.7466, 0.2761, 0.7465, 0.2781, 0.7542, 0.3027, 0.7683, 0.2912, 0.7718, 0.2911, 0.7618, 0.2985, 0.7599, 0.2844, 0.5466, 0.2854, 0.6715, 0.2628, 0.671, 0.2669, 0.5448, 0.2669, 0.5448, 0.2628, 0.671, 0.2429, 0.6702, 0.2482, 0.537, 0.3212, 0.5336, 0.3307, 0.67, 0.3082, 0.6711, 0.3024, 0.5436, 0.3024, 0.5436, 0.3082, 0.6711, 0.2854, 0.6715, 0.2844, 0.5466, 0.3212, 0.5336, 0.3024, 0.5436, 0.3005, 0.5379, 0.3154, 0.5289, 0.2669, 0.5448, 0.2482, 0.537, 0.2534, 0.5322, 0.2683, 0.5398, 0.3024, 0.5436, 0.2844, 0.5466, 0.2843, 0.5412, 0.3005, 0.5379, 0.2844, 0.5466, 0.2669, 0.5448, 0.2683, 0.5398, 0.2843, 0.5412, 0.2683, 0.5398, 0.2534, 0.5322, 0.2582, 0.5267, 0.2703, 0.533, 0.3154, 0.5289, 0.3005, 0.5379, 0.2979, 0.5312, 0.3099, 0.5236, 0.2843, 0.5412, 0.2683, 0.5398, 0.2703, 0.533, 0.2841, 0.5343, 0.3005, 0.5379, 0.2843, 0.5412, 0.2841, 0.5343, 0.2979, 0.5312, 0.2805, 0.7477, 0.2838, 0.7399, 0.2912, 0.7366, 0.2912, 0.7399, 0.2912, 0.7477, 0.2912, 0.7556, 0.2912, 0.7589, 0.2838, 0.7556, 0.2841, 0.5343, 0.2703, 0.533, 0.2738, 0.5216, 0.2834, 0.5225, 0.2979, 0.5312, 0.2841, 0.5343, 0.2834, 0.5225, 0.2931, 0.52, 0.2703, 0.533, 0.2582, 0.5267, 0.2657, 0.5174, 0.2738, 0.5216, 0.3099, 0.5236, 0.2979, 0.5312, 0.2931, 0.52, 0.301, 0.5148, 0.9767, 0.1813, 0.9308, 0.1821, 0.9316, 0.001203, 0.9767, 0.0004579, 0.214, 0.7701, 0.1684, 0.7701, 0.1675, 0.5609, 0.214, 0.5607, 0.8606, 0.6332, 0.9291, 0.6312, 0.9291, 0.669, 0.8608, 0.6703, 0.1684, 0.7701, 0.1369, 0.7701, 0.1361, 0.5607, 0.1675, 0.5609, 0.8608, 0.6703, 0.9291, 0.669, 0.9299, 0.7661, 0.884, 0.767, 0.2136, 0.493, 0.1672, 0.5332, 0.1668, 0.4932, 0.214, 0.5607, 0.1675, 0.5609, 0.1672, 0.5332, 0.2136, 0.493, 0.1668, 0.4932, 0.1672, 0.5332, 0.1361, 0.5607, 0.1361, 0.4935, 0.1672, 0.5332, 0.1675, 0.5609, 0.1361, 0.5607, 0.4469, 0.493, 0.4469, 0.7024, 0.3485, 0.6885, 0.3486, 0.5077, 0.4455, 0.7033, 0.4455, 0.7706, 0.3485, 0.7489, 0.3485, 0.7038, 0.2149, 0.8184, 0.4549, 0.8184, 0.4549, 0.8666, 0.2149, 0.8666, 0.0004579, 0.9493, 0.01902, 0.493, 0.06727, 0.493, 0.06727, 0.9493, 0.7801, 0.07829, 0.7801, 0.2077, 0.7801, 0.2778, 0.7801, 0.3441, 0.7801, 0.4068, 0.7801, 0.5084, 0.5472, 0.4503, 0.4682, 0.0004579, 0.135, 0.493, 0.135, 0.6222, 0.07376, 0.6223, 0.06819, 0.493, 0.07957, 0.7585, 0.1349, 0.7579, 0.1349, 0.7633, 0.08592, 0.7648, 0.08217, 0.8212, 0.1348, 0.8205, 0.1346, 0.9228, 0.08636, 0.9227, 0.07675, 0.6923, 0.135, 0.6905, 0.1349, 0.7579, 0.07957, 0.7585, 0.07376, 0.6223, 0.135, 0.6222, 0.135, 0.6275, 0.07892, 0.6284, 0.5306, 0.7607, 0.5874, 0.7748, 0.5874, 0.9457, 0.5306, 0.9316, 0.08217, 0.8212, 0.07957, 0.7585, 0.08592, 0.7648, 0.08801, 0.8152, 0.1348, 0.8205, 0.08217, 0.8212, 0.08801, 0.8152, 0.1348, 0.8147, 0.8845, 0.9509, 0.8355, 0.9387, 0.8355, 0.7679, 0.8845, 0.7801, 0.07675, 0.6923, 0.07376, 0.6223, 0.07892, 0.6284, 0.08142, 0.6869, 0.135, 0.6905, 0.07675, 0.6923, 0.08142, 0.6869, 0.135, 0.6868, 0.9821, 0.4377, 0.9821, 0.4864, 0.9308, 0.4848, 0.9316, 0.4383, 0.6477, 0.9332, 0.6477, 0.9882, 0.5883, 0.9871, 0.5892, 0.9347, 0.9776, 0.3539, 0.9308, 0.354, 0.9311, 0.1832, 0.9776, 0.183, 0.9344, 0.9387, 0.8854, 0.9396, 0.8857, 0.7686, 0.9344, 0.7679, 0.6444, 0.9316, 0.5883, 0.9323, 0.5895, 0.7614, 0.6444, 0.7607, 0.7811, 0.7679, 0.8346, 0.7682, 0.8346, 0.9392, 0.7822, 0.9388])
me_cube.materials.append(mat_material)
me_cube.use_remesh_preserve_volume = False
me_cube.use_remesh_preserve_attributes = False
me_cube.use_mirror_vertex_groups = False
me_cube.update()

# ---- objects
ob_main = bpy.data.objects.new('main', me_cube)
ob_light = bpy.data.objects.new('Light', light_light)
ob_camera = bpy.data.objects.new('Camera', cam_camera)
ob_weapon = bpy.data.objects.new('weapon', None)
ob_weapon_001 = bpy.data.objects.new('weapon.001', None)
ob_weapon_002 = bpy.data.objects.new('weapon.002', None)
ob_weapon_003 = bpy.data.objects.new('weapon.003', None)
ob_turret = bpy.data.objects.new('turret', None)
ob_turret_001 = bpy.data.objects.new('turret.001', None)
ob_turret_002 = bpy.data.objects.new('turret.002', None)
ob_turret_003 = bpy.data.objects.new('turret.003', None)
ob_turret_004 = bpy.data.objects.new('turret.004', None)
ob_emerge = bpy.data.objects.new('emerge', None)
ob_emerge_001 = bpy.data.objects.new('emerge.001', None)
ob_emerge_002 = bpy.data.objects.new('emerge.002', None)
ob_emerge_003 = bpy.data.objects.new('emerge.003', None)
ob_engine = bpy.data.objects.new('engine', None)
ob_engine_001 = bpy.data.objects.new('engine.001', None)
ob_engine_002 = bpy.data.objects.new('engine.002', None)
ob_engine_003 = bpy.data.objects.new('engine.003', None)
ob_engine_004 = bpy.data.objects.new('engine.004', None)
ob_engine_005 = bpy.data.objects.new('engine.005', None)

# ---- transforms, parenting, visibility, modifiers, constraints
ob_main.location = (-0.34, 0.185, -0.3663)
ob_main.lock_rotations_4d = False
ob_main.empty_display_type = 'ARROWS'
ob_main.lineart.crease_threshold = 0.0
_m = ob_main.modifiers.new('Mirror', 'MIRROR')
_m.use_axis = (False, True, True)
_m.use_clip = True
_m.use_mirror_vertex_groups = False
ob_light.location = (5.774, 1.693, 8.489)
ob_light.rotation_euler = (0.6503, 0.05522, 1.866)
ob_light.scale = (1.5, 1.5, 1.5)
ob_light.lock_rotations_4d = False
ob_light.empty_display_type = 'ARROWS'
ob_light.color = (0.0, 0.0, 0.0, 0.0)
ob_light.lineart.crease_threshold = 0.0
ob_camera.location = (10.7, -10.2, 7.071)
ob_camera.rotation_euler = (1.109, 0.0, 0.8149)
ob_camera.scale = (1.5, 1.5, 1.5)
ob_camera.lock_rotations_4d = False
ob_camera.empty_display_type = 'ARROWS'
ob_camera.color = (0.0, 0.0, 0.0, 0.0)
ob_camera.display_type = 'WIRE'
ob_camera.lineart.crease_threshold = 0.0
ob_weapon.location = (3.639, 0.741, 1.459)
ob_weapon.scale = (1.5, 1.5, 1.5)
ob_weapon.lineart.crease_threshold = 0.0
ob_weapon_001.location = (3.639, -0.371, 1.459)
ob_weapon_001.scale = (1.5, 1.5, 1.5)
ob_weapon_001.lineart.crease_threshold = 0.0
ob_weapon_002.location = (3.639, -0.371, -2.191)
ob_weapon_002.scale = (1.5, 1.5, 1.5)
ob_weapon_002.lineart.crease_threshold = 0.0
ob_weapon_003.location = (3.639, 0.741, -2.191)
ob_weapon_003.scale = (1.5, 1.5, 1.5)
ob_weapon_003.lineart.crease_threshold = 0.0
ob_turret.location = (-6.557, 0.185, 0.9244)
ob_turret.scale = (1.5, 1.5, 1.5)
ob_turret.lineart.crease_threshold = 0.0
ob_turret_001.location = (-0.7708, 0.8734, 1.866)
ob_turret_001.scale = (1.5, 1.5, 1.5)
ob_turret_001.lineart.crease_threshold = 0.0
ob_turret_002.location = (-0.7708, -0.5033, 1.866)
ob_turret_002.scale = (1.5, 1.5, 1.5)
ob_turret_002.lineart.crease_threshold = 0.0
ob_turret_003.location = (-0.7708, 0.8734, -2.599)
ob_turret_003.scale = (1.5, 1.5, 1.5)
ob_turret_003.lineart.crease_threshold = 0.0
ob_turret_004.location = (-0.7708, -0.5033, -2.599)
ob_turret_004.scale = (1.5, 1.5, 1.5)
ob_turret_004.lineart.crease_threshold = 0.0
ob_emerge.location = (-2.156, 0.185, 2.202)
ob_emerge.scale = (1.5, 1.5, 1.5)
ob_emerge.lineart.crease_threshold = 0.0
ob_emerge_001.location = (-2.156, 0.185, 3.65)
ob_emerge_001.scale = (1.5, 1.5, 1.5)
ob_emerge_001.lineart.crease_threshold = 0.0
ob_emerge_002.location = (-2.156, 0.185, -2.935)
ob_emerge_002.scale = (1.5, 1.5, 1.5)
ob_emerge_002.lineart.crease_threshold = 0.0
ob_emerge_003.location = (-2.156, 0.185, -4.383)
ob_emerge_003.scale = (1.5, 1.5, 1.5)
ob_emerge_003.lineart.crease_threshold = 0.0
ob_engine.location = (-8.139, 1.071, 0.0)
ob_engine.scale = (1.5, 1.5, 1.5)
ob_engine.lineart.crease_threshold = 0.0
ob_engine_001.location = (-8.139, -1.071, 0.0)
ob_engine_001.scale = (1.5, 1.5, 1.5)
ob_engine_001.lineart.crease_threshold = 0.0
ob_engine_002.location = (-8.139, -1.071, -0.7588)
ob_engine_002.scale = (1.5, 1.5, 1.5)
ob_engine_002.lineart.crease_threshold = 0.0
ob_engine_003.location = (-8.139, 1.071, -0.7588)
ob_engine_003.scale = (1.5, 1.5, 1.5)
ob_engine_003.lineart.crease_threshold = 0.0
ob_engine_004.location = (-8.139, 0.0, -0.7588)
ob_engine_004.scale = (1.5, 1.5, 1.5)
ob_engine_004.lineart.crease_threshold = 0.0
ob_engine_005.location = (-8.139, 0.0, 0.4116)
ob_engine_005.scale = (1.5, 1.5, 1.5)
ob_engine_005.lineart.crease_threshold = 0.0

# ---- collection membership
col_collection.objects.link(ob_main)
col_collection.objects.link(ob_light)
col_collection.objects.link(ob_camera)
col_collection.objects.link(ob_weapon)
col_collection.objects.link(ob_weapon_001)
col_collection.objects.link(ob_weapon_002)
col_collection.objects.link(ob_weapon_003)
col_collection.objects.link(ob_turret)
col_collection.objects.link(ob_turret_001)
col_collection.objects.link(ob_turret_002)
col_collection.objects.link(ob_turret_003)
col_collection.objects.link(ob_turret_004)
col_collection.objects.link(ob_emerge)
col_collection.objects.link(ob_emerge_001)
col_collection.objects.link(ob_emerge_002)
col_collection.objects.link(ob_emerge_003)
col_collection.objects.link(ob_engine)
col_collection.objects.link(ob_engine_001)
col_collection.objects.link(ob_engine_002)
col_collection.objects.link(ob_engine_003)
col_collection.objects.link(ob_engine_004)
col_collection.objects.link(ob_engine_005)

# ---- scene / render settings (as saved in the file)
scene.camera = ob_camera
scene.frame_start = 1; scene.frame_end = 250; scene.frame_set(1)
scene.render.engine = 'BLENDER_EEVEE_NEXT'
scene.cycles.use_denoising = False
scene.cycles.samples = 128
scene.cycles.sampling_pattern = 'TABULATED_SOBOL'
scene.cycles.use_adaptive_sampling = False
scene.cycles.use_light_tree = False
scene.view_settings.view_transform = 'Filmic'
bpy.context.view_layer.update()
